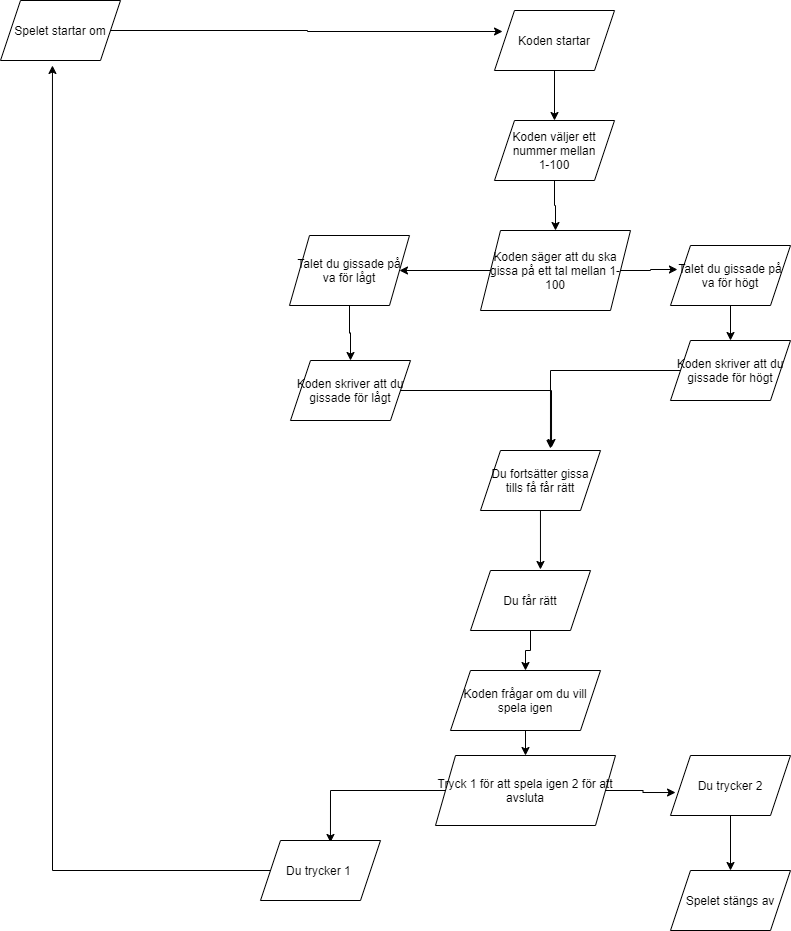

The diagram above was exported from draw.io. Its source (the exported page's mxGraphModel, read from the mxfile embedded in the PNG):
<mxGraphModel dx="2249" dy="794" grid="1" gridSize="10" guides="1" tooltips="1" connect="1" arrows="1" fold="1" page="1" pageScale="1" pageWidth="827" pageHeight="1169" math="0" shadow="0">
  <root>
    <mxCell id="0" />
    <mxCell id="1" parent="0" />
    <mxCell id="wtqoMswkiGmIyUgOUARp-14" style="edgeStyle=orthogonalEdgeStyle;rounded=0;orthogonalLoop=1;jettySize=auto;html=1;entryX=1;entryY=0.5;entryDx=0;entryDy=0;fontSize=12;" parent="1" source="wtqoMswkiGmIyUgOUARp-11" target="wtqoMswkiGmIyUgOUARp-13" edge="1">
      <mxGeometry relative="1" as="geometry" />
    </mxCell>
    <mxCell id="ldJVNhjZsDRbJX9TNHei-18" style="edgeStyle=orthogonalEdgeStyle;rounded=0;orthogonalLoop=1;jettySize=auto;html=1;entryX=0.058;entryY=0.4;entryDx=0;entryDy=0;entryPerimeter=0;" edge="1" parent="1" source="wtqoMswkiGmIyUgOUARp-11" target="ldJVNhjZsDRbJX9TNHei-17">
      <mxGeometry relative="1" as="geometry" />
    </mxCell>
    <mxCell id="wtqoMswkiGmIyUgOUARp-11" value="Koden säger att du ska gissa på ett tal mellan 1-100" style="shape=parallelogram;perimeter=parallelogramPerimeter;whiteSpace=wrap;html=1;fixedSize=1;fontSize=12;" parent="1" vertex="1">
      <mxGeometry x="340" y="410" width="150" height="80" as="geometry" />
    </mxCell>
    <mxCell id="wtqoMswkiGmIyUgOUARp-4" style="edgeStyle=orthogonalEdgeStyle;rounded=0;orthogonalLoop=1;jettySize=auto;html=1;exitX=0.5;exitY=1;exitDx=0;exitDy=0;entryX=0.5;entryY=0;entryDx=0;entryDy=0;" parent="1" source="wtqoMswkiGmIyUgOUARp-1" target="wtqoMswkiGmIyUgOUARp-2" edge="1">
      <mxGeometry relative="1" as="geometry">
        <mxPoint x="414" y="280" as="targetPoint" />
      </mxGeometry>
    </mxCell>
    <mxCell id="wtqoMswkiGmIyUgOUARp-1" value="Koden startar" style="shape=parallelogram;perimeter=parallelogramPerimeter;whiteSpace=wrap;html=1;fixedSize=1;" parent="1" vertex="1">
      <mxGeometry x="354" y="190" width="120" height="60" as="geometry" />
    </mxCell>
    <mxCell id="wtqoMswkiGmIyUgOUARp-6" style="edgeStyle=orthogonalEdgeStyle;rounded=0;orthogonalLoop=1;jettySize=auto;html=1;entryX=0.5;entryY=0;entryDx=0;entryDy=0;" parent="1" source="wtqoMswkiGmIyUgOUARp-2" edge="1">
      <mxGeometry relative="1" as="geometry">
        <mxPoint x="415" y="410" as="targetPoint" />
      </mxGeometry>
    </mxCell>
    <mxCell id="wtqoMswkiGmIyUgOUARp-2" value="Koden väljer ett nummer mellan&lt;br&gt;1-100" style="shape=parallelogram;perimeter=parallelogramPerimeter;whiteSpace=wrap;html=1;fixedSize=1;" parent="1" vertex="1">
      <mxGeometry x="354" y="300" width="120" height="60" as="geometry" />
    </mxCell>
    <mxCell id="wtqoMswkiGmIyUgOUARp-15" style="edgeStyle=orthogonalEdgeStyle;rounded=0;orthogonalLoop=1;jettySize=auto;html=1;fontSize=12;" parent="1" source="wtqoMswkiGmIyUgOUARp-13" edge="1">
      <mxGeometry relative="1" as="geometry">
        <mxPoint x="210" y="540" as="targetPoint" />
      </mxGeometry>
    </mxCell>
    <mxCell id="wtqoMswkiGmIyUgOUARp-13" value="Talet du gissade på va för lågt" style="shape=parallelogram;perimeter=parallelogramPerimeter;whiteSpace=wrap;html=1;fixedSize=1;fontSize=12;" parent="1" vertex="1">
      <mxGeometry x="149" y="415" width="120" height="70" as="geometry" />
    </mxCell>
    <mxCell id="ldJVNhjZsDRbJX9TNHei-23" style="edgeStyle=orthogonalEdgeStyle;rounded=0;orthogonalLoop=1;jettySize=auto;html=1;entryX=0.592;entryY=-0.05;entryDx=0;entryDy=0;entryPerimeter=0;" edge="1" parent="1" source="wtqoMswkiGmIyUgOUARp-16" target="wtqoMswkiGmIyUgOUARp-18">
      <mxGeometry relative="1" as="geometry" />
    </mxCell>
    <mxCell id="wtqoMswkiGmIyUgOUARp-16" value="Koden skriver att du gissade för lågt" style="shape=parallelogram;perimeter=parallelogramPerimeter;whiteSpace=wrap;html=1;fixedSize=1;fontSize=12;" parent="1" vertex="1">
      <mxGeometry x="150" y="540" width="120" height="60" as="geometry" />
    </mxCell>
    <mxCell id="ldJVNhjZsDRbJX9TNHei-27" style="edgeStyle=orthogonalEdgeStyle;rounded=0;orthogonalLoop=1;jettySize=auto;html=1;entryX=0.583;entryY=-0.017;entryDx=0;entryDy=0;entryPerimeter=0;" edge="1" parent="1" source="wtqoMswkiGmIyUgOUARp-18" target="ldJVNhjZsDRbJX9TNHei-2">
      <mxGeometry relative="1" as="geometry" />
    </mxCell>
    <mxCell id="wtqoMswkiGmIyUgOUARp-18" value="Du fortsätter gissa tills få får rätt" style="shape=parallelogram;perimeter=parallelogramPerimeter;whiteSpace=wrap;html=1;fixedSize=1;fontSize=12;" parent="1" vertex="1">
      <mxGeometry x="340" y="630" width="120" height="60" as="geometry" />
    </mxCell>
    <mxCell id="ldJVNhjZsDRbJX9TNHei-4" style="edgeStyle=orthogonalEdgeStyle;rounded=0;orthogonalLoop=1;jettySize=auto;html=1;entryX=0.5;entryY=0;entryDx=0;entryDy=0;" edge="1" parent="1" source="ldJVNhjZsDRbJX9TNHei-2" target="ldJVNhjZsDRbJX9TNHei-3">
      <mxGeometry relative="1" as="geometry" />
    </mxCell>
    <mxCell id="ldJVNhjZsDRbJX9TNHei-2" value="Du får rätt" style="shape=parallelogram;perimeter=parallelogramPerimeter;whiteSpace=wrap;html=1;fixedSize=1;" vertex="1" parent="1">
      <mxGeometry x="330" y="750" width="120" height="60" as="geometry" />
    </mxCell>
    <mxCell id="ldJVNhjZsDRbJX9TNHei-25" style="edgeStyle=orthogonalEdgeStyle;rounded=0;orthogonalLoop=1;jettySize=auto;html=1;entryX=0.5;entryY=0;entryDx=0;entryDy=0;" edge="1" parent="1" source="ldJVNhjZsDRbJX9TNHei-3" target="ldJVNhjZsDRbJX9TNHei-6">
      <mxGeometry relative="1" as="geometry" />
    </mxCell>
    <mxCell id="ldJVNhjZsDRbJX9TNHei-3" value="Koden frågar om du vill spela igen" style="shape=parallelogram;perimeter=parallelogramPerimeter;whiteSpace=wrap;html=1;fixedSize=1;" vertex="1" parent="1">
      <mxGeometry x="310" y="850" width="150" height="60" as="geometry" />
    </mxCell>
    <mxCell id="ldJVNhjZsDRbJX9TNHei-8" style="edgeStyle=orthogonalEdgeStyle;rounded=0;orthogonalLoop=1;jettySize=auto;html=1;entryX=0.583;entryY=0.033;entryDx=0;entryDy=0;entryPerimeter=0;" edge="1" parent="1" source="ldJVNhjZsDRbJX9TNHei-6" target="ldJVNhjZsDRbJX9TNHei-7">
      <mxGeometry relative="1" as="geometry" />
    </mxCell>
    <mxCell id="ldJVNhjZsDRbJX9TNHei-28" style="edgeStyle=orthogonalEdgeStyle;rounded=0;orthogonalLoop=1;jettySize=auto;html=1;entryX=0.042;entryY=0.617;entryDx=0;entryDy=0;entryPerimeter=0;" edge="1" parent="1" source="ldJVNhjZsDRbJX9TNHei-6" target="ldJVNhjZsDRbJX9TNHei-14">
      <mxGeometry relative="1" as="geometry" />
    </mxCell>
    <mxCell id="ldJVNhjZsDRbJX9TNHei-6" value="Tryck 1 för att spela igen 2 för att avsluta" style="shape=parallelogram;perimeter=parallelogramPerimeter;whiteSpace=wrap;html=1;fixedSize=1;" vertex="1" parent="1">
      <mxGeometry x="295" y="935" width="180" height="70" as="geometry" />
    </mxCell>
    <mxCell id="ldJVNhjZsDRbJX9TNHei-10" style="edgeStyle=orthogonalEdgeStyle;rounded=0;orthogonalLoop=1;jettySize=auto;html=1;entryX=0.433;entryY=1.083;entryDx=0;entryDy=0;entryPerimeter=0;" edge="1" parent="1" source="ldJVNhjZsDRbJX9TNHei-7" target="ldJVNhjZsDRbJX9TNHei-11">
      <mxGeometry relative="1" as="geometry">
        <mxPoint x="-90" y="220" as="targetPoint" />
      </mxGeometry>
    </mxCell>
    <mxCell id="ldJVNhjZsDRbJX9TNHei-7" value="Du trycker 1&amp;nbsp;" style="shape=parallelogram;perimeter=parallelogramPerimeter;whiteSpace=wrap;html=1;fixedSize=1;" vertex="1" parent="1">
      <mxGeometry x="120" y="1020" width="120" height="60" as="geometry" />
    </mxCell>
    <mxCell id="ldJVNhjZsDRbJX9TNHei-12" style="edgeStyle=orthogonalEdgeStyle;rounded=0;orthogonalLoop=1;jettySize=auto;html=1;entryX=0.067;entryY=0.35;entryDx=0;entryDy=0;entryPerimeter=0;" edge="1" parent="1" source="ldJVNhjZsDRbJX9TNHei-11" target="wtqoMswkiGmIyUgOUARp-1">
      <mxGeometry relative="1" as="geometry" />
    </mxCell>
    <mxCell id="ldJVNhjZsDRbJX9TNHei-11" value="Spelet startar om" style="shape=parallelogram;perimeter=parallelogramPerimeter;whiteSpace=wrap;html=1;fixedSize=1;" vertex="1" parent="1">
      <mxGeometry x="-140" y="180" width="120" height="60" as="geometry" />
    </mxCell>
    <mxCell id="ldJVNhjZsDRbJX9TNHei-29" style="edgeStyle=orthogonalEdgeStyle;rounded=0;orthogonalLoop=1;jettySize=auto;html=1;entryX=0.5;entryY=0;entryDx=0;entryDy=0;" edge="1" parent="1" source="ldJVNhjZsDRbJX9TNHei-14" target="ldJVNhjZsDRbJX9TNHei-16">
      <mxGeometry relative="1" as="geometry" />
    </mxCell>
    <mxCell id="ldJVNhjZsDRbJX9TNHei-14" value="Du trycker 2" style="shape=parallelogram;perimeter=parallelogramPerimeter;whiteSpace=wrap;html=1;fixedSize=1;" vertex="1" parent="1">
      <mxGeometry x="530" y="935" width="120" height="60" as="geometry" />
    </mxCell>
    <mxCell id="ldJVNhjZsDRbJX9TNHei-16" value="Spelet stängs av" style="shape=parallelogram;perimeter=parallelogramPerimeter;whiteSpace=wrap;html=1;fixedSize=1;" vertex="1" parent="1">
      <mxGeometry x="530" y="1050" width="120" height="60" as="geometry" />
    </mxCell>
    <mxCell id="ldJVNhjZsDRbJX9TNHei-19" style="edgeStyle=orthogonalEdgeStyle;rounded=0;orthogonalLoop=1;jettySize=auto;html=1;" edge="1" parent="1" source="ldJVNhjZsDRbJX9TNHei-17">
      <mxGeometry relative="1" as="geometry">
        <mxPoint x="590" y="520" as="targetPoint" />
      </mxGeometry>
    </mxCell>
    <mxCell id="ldJVNhjZsDRbJX9TNHei-17" value="Talet du gissade på va för högt" style="shape=parallelogram;perimeter=parallelogramPerimeter;whiteSpace=wrap;html=1;fixedSize=1;" vertex="1" parent="1">
      <mxGeometry x="530" y="425" width="120" height="60" as="geometry" />
    </mxCell>
    <mxCell id="ldJVNhjZsDRbJX9TNHei-24" style="edgeStyle=orthogonalEdgeStyle;rounded=0;orthogonalLoop=1;jettySize=auto;html=1;entryX=0.583;entryY=-0.033;entryDx=0;entryDy=0;entryPerimeter=0;" edge="1" parent="1" source="ldJVNhjZsDRbJX9TNHei-20" target="wtqoMswkiGmIyUgOUARp-18">
      <mxGeometry relative="1" as="geometry" />
    </mxCell>
    <mxCell id="ldJVNhjZsDRbJX9TNHei-20" value="Koden skriver att du gissade för högt" style="shape=parallelogram;perimeter=parallelogramPerimeter;whiteSpace=wrap;html=1;fixedSize=1;" vertex="1" parent="1">
      <mxGeometry x="530" y="520" width="120" height="60" as="geometry" />
    </mxCell>
  </root>
</mxGraphModel>